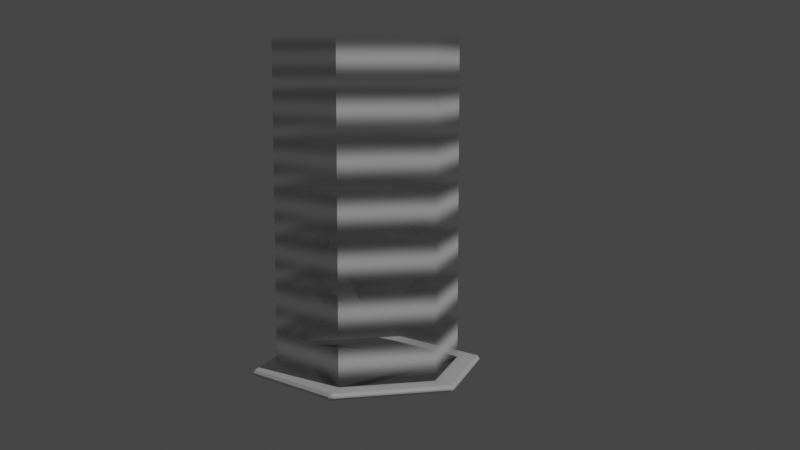 # Source: DiscCylinder.blend  (saved by Blender 3.0.42; exported with 4.5.12 LTS)
import bpy
from mathutils import Matrix  # noqa: F401  (used for matrix-valued properties, if any)

bpy.ops.wm.read_factory_settings(use_empty=True)
scene = bpy.context.scene
scene.name = 'Scene'

# ---- collections
col_elements = bpy.data.collections.new('Elements'); scene.collection.children.link(col_elements)
col_base = bpy.data.collections.new('Base'); scene.collection.children.link(col_base)

# ---- materials (node trees are filled in below, after node groups)
mat_column = bpy.data.materials.new('Column')
mat_column.surface_render_method = 'BLENDED'
mat_column.blend_method = 'BLEND'
mat_column.use_transparency_overlap = False
mat_column.show_transparent_back = False
mat_column.use_backface_culling = True
mat_column.use_transparent_shadow = False
mat_base_placeholder = bpy.data.materials.new('Base.Placeholder')
mat_base_placeholder.use_transparent_shadow = False

# ---- material node trees
mat_column.use_nodes = True; mat_column.node_tree.nodes.clear()
_N = mat_column.node_tree.nodes; _L = mat_column.node_tree.links
n0 = _N.new('ShaderNodeOutputMaterial'); n0.name = 'Material Output'; n0.location = (300, 300)
n1 = _N.new('ShaderNodeTexWave'); n1.name = 'Wave Texture'; n1.location = (-732, 269)
n1.bands_direction = 'Z'
n1.inputs[1].default_value = 2.2
n2 = _N.new('ShaderNodeBsdfPrincipled'); n2.name = 'Principled BSDF'; n2.location = (-207, 287)
n2.distribution = 'GGX'
n2.subsurface_method = 'RANDOM_WALK_SKIN'
n2.inputs[3].default_value = 1.45
n2.inputs[27].default_value = (0.0, 0.0, 0.0, 1.0)
n2.inputs[28].default_value = 1.0
_L.new(n2.outputs[0], n0.inputs[0])
_L.new(n1.outputs[0], n2.inputs[0])
_L.new(n1.outputs[1], n2.inputs[4])
n0.is_active_output = True
mat_base_placeholder.use_nodes = True; mat_base_placeholder.node_tree.nodes.clear()
_N = mat_base_placeholder.node_tree.nodes; _L = mat_base_placeholder.node_tree.links
n0 = _N.new('ShaderNodeBsdfPrincipled'); n0.name = 'Principled BSDF'; n0.location = (10, 300)
n0.distribution = 'GGX'
n0.subsurface_method = 'RANDOM_WALK_SKIN'
n0.inputs[3].default_value = 1.45
n0.inputs[27].default_value = (0.0, 0.0, 0.0, 1.0)
n0.inputs[28].default_value = 1.0
n1 = _N.new('ShaderNodeOutputMaterial'); n1.name = 'Material Output'; n1.location = (300, 300)
_L.new(n0.outputs[0], n1.inputs[0])
n1.is_active_output = True

# ---- world
world_world = bpy.data.worlds.new('World'); scene.world = world_world
world_world.use_nodes = True; world_world.node_tree.nodes.clear()
_N = world_world.node_tree.nodes; _L = world_world.node_tree.links
n0 = _N.new('ShaderNodeOutputWorld'); n0.name = 'World Output'; n0.location = (300, 300)
n1 = _N.new('ShaderNodeBackground'); n1.name = 'Background'; n1.location = (10, 300)
n1.inputs[0].default_value = (0.05088, 0.05088, 0.05088, 1.0)
_L.new(n1.outputs[0], n0.inputs[0])
n0.is_active_output = True
world_world.color = (0.05088, 0.05088, 0.05088)
world_world.use_sun_shadow = False
world_world.sun_shadow_jitter_overblur = 0.0

# ---- cameras
cam_camera = bpy.data.cameras.new('Camera')

# ---- lights
light_sun = bpy.data.lights.new('Sun', 'SUN')
light_sun.transmission_factor = 0.0
light_sun.energy = 1.0
light_sun.shadow_soft_size = 0.125

# ---- meshes
me_cylinder = bpy.data.meshes.new('Cylinder')
me_cylinder.from_pydata([(0.0, 0.4, -1.0), (0.0, 0.4, 1.0), (0.07804, 0.3923, -1.0), (0.07804, 0.3923, 1.0), (0.1531, 0.3696, -1.0), (0.1531, 0.3696, 1.0), (0.2222, 0.3326, -1.0), (0.2222, 0.3326, 1.0), (0.2828, 0.2828, -1.0), (0.2828, 0.2828, 1.0), (0.3326, 0.2222, -1.0), (0.3326, 0.2222, 1.0), (0.3696, 0.1531, -1.0), (0.3696, 0.1531, 1.0), (0.3923, 0.07804, -1.0), (0.3923, 0.07804, 1.0), (0.4, -1.748e-08, -1.0), (0.4, -1.748e-08, 1.0), (0.3923, -0.07804, -1.0), (0.3923, -0.07804, 1.0), (0.3696, -0.1531, -1.0), (0.3696, -0.1531, 1.0), (0.3326, -0.2222, -1.0), (0.3326, -0.2222, 1.0), (0.2828, -0.2828, -1.0), (0.2828, -0.2828, 1.0), (0.2222, -0.3326, -1.0), (0.2222, -0.3326, 1.0), (0.1531, -0.3696, -1.0), (0.1531, -0.3696, 1.0), (0.07804, -0.3923, -1.0), (0.07804, -0.3923, 1.0), (-3.497e-08, -0.4, -1.0), (-3.497e-08, -0.4, 1.0), (-0.07804, -0.3923, -1.0), (-0.07804, -0.3923, 1.0), (-0.1531, -0.3696, -1.0), (-0.1531, -0.3696, 1.0), (-0.2222, -0.3326, -1.0), (-0.2222, -0.3326, 1.0), (-0.2828, -0.2828, -1.0), (-0.2828, -0.2828, 1.0), (-0.3326, -0.2222, -1.0), (-0.3326, -0.2222, 1.0), (-0.3696, -0.1531, -1.0), (-0.3696, -0.1531, 1.0), (-0.3923, -0.07804, -1.0), (-0.3923, -0.07804, 1.0), (-0.4, 4.77e-09, -1.0), (-0.4, 4.77e-09, 1.0), (-0.3923, 0.07804, -1.0), (-0.3923, 0.07804, 1.0), (-0.3696, 0.1531, -1.0), (-0.3696, 0.1531, 1.0), (-0.3326, 0.2222, -1.0), (-0.3326, 0.2222, 1.0), (-0.2828, 0.2828, -1.0), (-0.2828, 0.2828, 1.0), (-0.2222, 0.3326, -1.0), (-0.2222, 0.3326, 1.0), (-0.1531, 0.3696, -1.0), (-0.1531, 0.3696, 1.0), (-0.07804, 0.3923, -1.0), (-0.07804, 0.3923, 1.0)], [], [(0, 1, 3, 2), (2, 3, 5, 4), (4, 5, 7, 6), (6, 7, 9, 8), (8, 9, 11, 10), (10, 11, 13, 12), (12, 13, 15, 14), (14, 15, 17, 16), (16, 17, 19, 18), (18, 19, 21, 20), (20, 21, 23, 22), (22, 23, 25, 24), (24, 25, 27, 26), (26, 27, 29, 28), (28, 29, 31, 30), (30, 31, 33, 32), (32, 33, 35, 34), (34, 35, 37, 36), (36, 37, 39, 38), (38, 39, 41, 40), (40, 41, 43, 42), (42, 43, 45, 44), (44, 45, 47, 46), (46, 47, 49, 48), (48, 49, 51, 50), (50, 51, 53, 52), (52, 53, 55, 54), (54, 55, 57, 56), (56, 57, 59, 58), (58, 59, 61, 60), (3, 1, 63, 61, 59, 57, 55, 53, 51, 49, 47, 45, 43, 41, 39, 37, 35, 33, 31, 29, 27, 25, 23, 21, 19, 17, 15, 13, 11, 9, 7, 5), (60, 61, 63, 62), (62, 63, 1, 0), (0, 2, 4, 6, 8, 10, 12, 14, 16, 18, 20, 22, 24, 26, 28, 30, 32, 34, 36, 38, 40, 42, 44, 46, 48, 50, 52, 54, 56, 58, 60, 62)])
_uv = me_cylinder.uv_layers.new(name='UVMap')
_uv.uv.foreach_set('vector', [1.0, 0.5, 1.0, 1.0, 0.9688, 1.0, 0.9688, 0.5, 0.9688, 0.5, 0.9688, 1.0, 0.9375, 1.0, 0.9375, 0.5, 0.9375, 0.5, 0.9375, 1.0, 0.9062, 1.0, 0.9062, 0.5, 0.9062, 0.5, 0.9062, 1.0, 0.875, 1.0, 0.875, 0.5, 0.875, 0.5, 0.875, 1.0, 0.8438, 1.0, 0.8438, 0.5, 0.8438, 0.5, 0.8438, 1.0, 0.8125, 1.0, 0.8125, 0.5, 0.8125, 0.5, 0.8125, 1.0, 0.7812, 1.0, 0.7812, 0.5, 0.7812, 0.5, 0.7812, 1.0, 0.75, 1.0, 0.75, 0.5, 0.75, 0.5, 0.75, 1.0, 0.7188, 1.0, 0.7188, 0.5, 0.7188, 0.5, 0.7188, 1.0, 0.6875, 1.0, 0.6875, 0.5, 0.6875, 0.5, 0.6875, 1.0, 0.6562, 1.0, 0.6562, 0.5, 0.6562, 0.5, 0.6562, 1.0, 0.625, 1.0, 0.625, 0.5, 0.625, 0.5, 0.625, 1.0, 0.5938, 1.0, 0.5938, 0.5, 0.5938, 0.5, 0.5938, 1.0, 0.5625, 1.0, 0.5625, 0.5, 0.5625, 0.5, 0.5625, 1.0, 0.5312, 1.0, 0.5312, 0.5, 0.5312, 0.5, 0.5312, 1.0, 0.5, 1.0, 0.5, 0.5, 0.5, 0.5, 0.5, 1.0, 0.4688, 1.0, 0.4688, 0.5, 0.4688, 0.5, 0.4688, 1.0, 0.4375, 1.0, 0.4375, 0.5, 0.4375, 0.5, 0.4375, 1.0, 0.4062, 1.0, 0.4062, 0.5, 0.4062, 0.5, 0.4062, 1.0, 0.375, 1.0, 0.375, 0.5, 0.375, 0.5, 0.375, 1.0, 0.3438, 1.0, 0.3438, 0.5, 0.3438, 0.5, 0.3438, 1.0, 0.3125, 1.0, 0.3125, 0.5, 0.3125, 0.5, 0.3125, 1.0, 0.2812, 1.0, 0.2812, 0.5, 0.2812, 0.5, 0.2812, 1.0, 0.25, 1.0, 0.25, 0.5, 0.25, 0.5, 0.25, 1.0, 0.2188, 1.0, 0.2188, 0.5, 0.2188, 0.5, 0.2188, 1.0, 0.1875, 1.0, 0.1875, 0.5, 0.1875, 0.5, 0.1875, 1.0, 0.1562, 1.0, 0.1562, 0.5, 0.1562, 0.5, 0.1562, 1.0, 0.125, 1.0, 0.125, 0.5, 0.125, 0.5, 0.125, 1.0, 0.09375, 1.0, 0.09375, 0.5, 0.09375, 0.5, 0.09375, 1.0, 0.0625, 1.0, 0.0625, 0.5, 0.2968, 0.4854, 0.25, 0.49, 0.2032, 0.4854, 0.1582, 0.4717, 0.1167, 0.4496, 0.08029, 0.4197, 0.05045, 0.3833, 0.02827, 0.3418, 0.01461, 0.2968, 0.01, 0.25, 0.01461, 0.2032, 0.02827, 0.1582, 0.05045, 0.1167, 0.08029, 0.08029, 0.1167, 0.05045, 0.1582, 0.02827, 0.2032, 0.01461, 0.25, 0.01, 0.2968, 0.01461, 0.3418, 0.02827, 0.3833, 0.05045, 0.4197, 0.08029, 0.4496, 0.1167, 0.4717, 0.1582, 0.4854, 0.2032, 0.49, 0.25, 0.4854, 0.2968, 0.4717, 0.3418, 0.4496, 0.3833, 0.4197, 0.4197, 0.3833, 0.4496, 0.3418, 0.4717, 0.0625, 0.5, 0.0625, 1.0, 0.03125, 1.0, 0.03125, 0.5, 0.03125, 0.5, 0.03125, 1.0, 0.0, 1.0, 0.0, 0.5, 0.75, 0.49, 0.7968, 0.4854, 0.8418, 0.4717, 0.8833, 0.4496, 0.9197, 0.4197, 0.9496, 0.3833, 0.9717, 0.3418, 0.9854, 0.2968, 0.99, 0.25, 0.9854, 0.2032, 0.9717, 0.1582, 0.9496, 0.1167, 0.9197, 0.08029, 0.8833, 0.05045, 0.8418, 0.02827, 0.7968, 0.01461, 0.75, 0.01, 0.7032, 0.01461, 0.6582, 0.02827, 0.6167, 0.05045, 0.5803, 0.08029, 0.5504, 0.1167, 0.5283, 0.1582, 0.5146, 0.2032, 0.51, 0.25, 0.5146, 0.2968, 0.5283, 0.3418, 0.5504, 0.3833, 0.5803, 0.4197, 0.6167, 0.4496, 0.6582, 0.4717, 0.7032, 0.4854])
me_cylinder.use_remesh_fix_poles = True
me_cylinder.use_remesh_preserve_attributes = False
me_cylinder.update()
me_cylinder_001 = bpy.data.meshes.new('Cylinder.001')
me_cylinder_001.from_pydata([(-0.7419, 0.7989, -1.472e-07), (-0.868, 0.6453, -1.495e-07), (-0.9617, 0.47, -1.498e-07), (-1.019, 0.2798, -1.48e-07), (-1.039, 0.08193, -1.443e-07), (-1.019, -0.1159, -1.387e-07), (-0.9617, -0.3061, -1.315e-07), (-0.868, -0.4814, -1.23e-07), (-0.7419, -0.6351, -1.135e-07), (-0.5882, -0.7612, -1.033e-07), (-0.4129, -0.8549, -9.283e-08), (-0.2227, -0.9126, -8.252e-08), (-0.02485, -0.9321, -7.276e-08), (0.173, -0.9126, -6.392e-08), (0.3632, -0.8549, -5.633e-08), (0.5385, -0.7612, -5.029e-08), (0.6922, -0.6351, -4.603e-08), (0.8183, -0.4814, -4.371e-08), (0.912, -0.3061, -4.343e-08), (0.9697, -0.1159, -4.519e-08), (0.9892, 0.08193, -4.892e-08), (0.9697, 0.2798, -5.449e-08), (0.912, 0.47, -6.168e-08), (0.8183, 0.6453, -7.02e-08), (0.6922, 0.7989, -7.975e-08), (0.138, 0.8248, -8.072e-08), (0.2859, 0.7799, -7.489e-08), (0.4222, 0.7071, -6.856e-08), (0.5416, 0.6091, -6.198e-08), (0.6396, 0.4897, -5.541e-08), (0.7124, 0.3534, -4.908e-08), (0.7573, 0.2055, -4.325e-08), (0.7724, 0.05179, -3.814e-08), (0.7573, -0.102, -3.395e-08), (0.7124, -0.2498, -3.083e-08), (0.6396, -0.3861, -2.891e-08), (0.5416, -0.5055, -2.827e-08), (0.4222, -0.6035, -2.891e-08), (0.2859, -0.6764, -3.083e-08), (0.138, -0.7212, -3.395e-08), (-0.01571, -0.7363, -3.814e-08), (-0.1695, -0.7212, -4.325e-08), (-0.3173, -0.6764, -4.908e-08), (-0.4536, -0.6035, -5.541e-08), (-0.573, -0.5055, -6.198e-08), (-0.671, -0.3861, -6.856e-08), (-0.7439, -0.2498, -7.489e-08), (-0.7887, -0.102, -8.072e-08), (-0.8039, 0.05179, -8.583e-08), (-0.7887, 0.2055, -9.002e-08), (-0.7439, 0.3534, -9.313e-08), (-0.671, 0.4897, -9.505e-08), (-0.573, 0.6091, -9.57e-08), (0.5385, 0.925, -8.994e-08), (0.3632, 1.019, -1.004e-07), (0.173, 1.076, -1.107e-07)], [], [(40, 41, 11, 12), (25, 26, 54, 55), (47, 48, 4, 5), (32, 33, 19, 20), (39, 40, 12, 13), (46, 47, 5, 6), (31, 32, 20, 21), (38, 39, 13, 14), (45, 46, 6, 7), (30, 31, 21, 22), (37, 38, 14, 15), (44, 45, 7, 8), (29, 30, 22, 23), (51, 52, 0, 1), (36, 37, 15, 16), (43, 44, 8, 9), (28, 29, 23, 24), (50, 51, 1, 2), (35, 36, 16, 17), (42, 43, 9, 10), (27, 28, 24, 53), (49, 50, 2, 3), (34, 35, 17, 18), (41, 42, 10, 11), (26, 27, 53, 54), (48, 49, 3, 4), (33, 34, 18, 19)])
_uv = me_cylinder_001.uv_layers.new(name='UVMap')
_uv.uv.foreach_set('vector', [0.0, 0.0, 0.0, 0.0, 0.0, 0.0, 0.0, 0.0, 0.0, 0.0, 0.0, 0.0, 0.0, 0.0, 0.0, 0.0, 0.0, 0.0, 0.0, 0.0, 0.0, 0.0, 0.0, 0.0, 0.0, 0.0, 0.0, 0.0, 0.0, 0.0, 0.0, 0.0, 0.0, 0.0, 0.0, 0.0, 0.0, 0.0, 0.0, 0.0, 0.0, 0.0, 0.0, 0.0, 0.0, 0.0, 0.0, 0.0, 0.0, 0.0, 0.0, 0.0, 0.0, 0.0, 0.0, 0.0, 0.0, 0.0, 0.0, 0.0, 0.0, 0.0, 0.0, 0.0, 0.0, 0.0, 0.0, 0.0, 0.0, 0.0, 0.0, 0.0, 0.0, 0.0, 0.0, 0.0, 0.0, 0.0, 0.0, 0.0, 0.0, 0.0, 0.0, 0.0, 0.0, 0.0, 0.0, 0.0, 0.0, 0.0, 0.0, 0.0, 0.0, 0.0, 0.0, 0.0, 0.0, 0.0, 0.0, 0.0, 0.0, 0.0, 0.0, 0.0, 0.0, 0.0, 0.0, 0.0, 0.0, 0.0, 0.0, 0.0, 0.0, 0.0, 0.0, 0.0, 0.0, 0.0, 0.0, 0.0, 0.0, 0.0, 0.0, 0.0, 0.0, 0.0, 0.0, 0.0, 0.0, 0.0, 0.0, 0.0, 0.0, 0.0, 0.0, 0.0, 0.0, 0.0, 0.0, 0.0, 0.0, 0.0, 0.0, 0.0, 0.0, 0.0, 0.0, 0.0, 0.0, 0.0, 0.0, 0.0, 0.0, 0.0, 0.0, 0.0, 0.0, 0.0, 0.0, 0.0, 0.0, 0.0, 0.0, 0.0, 0.0, 0.0, 0.0, 0.0, 0.0, 0.0, 0.0, 0.0, 0.0, 0.0, 0.0, 0.0, 0.0, 0.0, 0.0, 0.0, 0.0, 0.0, 0.0, 0.0, 0.0, 0.0, 0.0, 0.0, 0.0, 0.0, 0.0, 0.0, 0.0, 0.0, 0.0, 0.0, 0.0, 0.0, 0.0, 0.0, 0.0, 0.0, 0.0, 0.0, 0.0, 0.0, 0.0, 0.0, 0.0, 0.0, 0.0, 0.0, 0.0, 0.0, 0.0, 0.0])
me_cylinder_001.use_remesh_fix_poles = True
me_cylinder_001.use_remesh_preserve_attributes = False
me_cylinder_001.update()
me_plane_001 = bpy.data.meshes.new('Plane.001')
me_plane_001.from_pydata([(1.33e-07, -1.427, 5.0), (-1.236, -0.7134, 5.0), (-1.236, 0.7134, 5.0), (8.238e-09, 1.427, 5.0), (1.236, -0.7134, 5.0), (1.236, 0.7134, 5.0), (1.33e-07, -1.427, 0.0), (-1.236, -0.7134, 0.0), (-1.236, 0.7134, 0.0), (8.238e-09, 1.427, 0.0), (1.236, -0.7134, 0.0), (1.236, 0.7134, 0.0)], [], [(4, 5, 3, 2, 1, 0), (10, 6, 7, 8, 9, 11), (4, 0, 6, 10), (0, 1, 7, 6), (1, 2, 8, 7), (2, 3, 9, 8), (5, 4, 10, 11), (3, 5, 11, 9)])
_uv = me_plane_001.uv_layers.new(name='UVMap')
_uv.uv.foreach_set('vector', [1.0, 1.0, 1.0, 1.0, 0.5, 1.0, 0.0, 1.0, 0.0, 1.0, 0.5, 1.0, 1.0, 0.0, 0.5, 0.0, 0.0, 0.0, 0.0, 0.0, 0.5, 0.0, 1.0, 0.0, 1.0, 1.0, 0.5, 1.0, 0.5, 0.0, 1.0, 0.0, 0.5, 1.0, 0.0, 1.0, 0.0, 0.0, 0.5, 0.0, 0.0, 1.0, 0.0, 1.0, 0.0, 0.0, 0.0, 0.0, 0.0, 1.0, 0.5, 1.0, 0.5, 0.0, 0.0, 0.0, 1.0, 1.0, 1.0, 1.0, 1.0, 0.0, 1.0, 0.0, 0.5, 1.0, 1.0, 1.0, 1.0, 0.0, 0.5, 0.0])
me_plane_001.materials.append(mat_column)
me_plane_001.use_remesh_fix_poles = True
me_plane_001.use_remesh_preserve_attributes = False
me_plane_001.update()
me_plane = bpy.data.meshes.new('Plane')
me_plane.from_pydata([(1.574e-07, -1.8, 0.0), (-1.559, -0.9, 0.0), (-1.559, 0.9, 0.0), (0.0, 1.8, 0.0), (1.559, -0.9, 0.0), (1.559, 0.9, 0.0)], [], [(4, 5, 3, 2, 1, 0)])
_uv = me_plane.uv_layers.new(name='UVMap')
_uv.uv.foreach_set('vector', [0.0, 0.0, 0.0, 0.0, 0.0, 0.0, 0.0, 0.0, 0.0, 0.0, 0.0, 0.0])
me_plane.materials.append(mat_base_placeholder)
me_plane.use_remesh_fix_poles = True
me_plane.use_remesh_preserve_attributes = False
me_plane.update()

# ---- objects
ob_cylinder = bpy.data.objects.new('Cylinder', me_cylinder)
ob_ring = bpy.data.objects.new('Ring', me_cylinder_001)
ob_column = bpy.data.objects.new('Column', me_plane_001)
ob_camera = bpy.data.objects.new('Camera', cam_camera)
ob_sun = bpy.data.objects.new('Sun', light_sun)
ob_base = bpy.data.objects.new('Base', me_plane)

# ---- transforms, parenting, visibility, modifiers, constraints
ob_cylinder.location = (0.0, 0.0, 1.6)
ob_cylinder.rotation_euler = (-0.222, 0.9184, 0.296)
_m = ob_cylinder.modifiers.new('Bevel', 'BEVEL')
_m.width = 0.01
_m.width_pct = 0.01
ob_ring.location = (0.0, 0.0, 1.6)
ob_ring.rotation_euler = (-0.222, 0.9184, 0.296)
_m = ob_ring.modifiers.new('Solidify', 'SOLIDIFY')
_m.thickness = 0.1
_m.offset = 0.0
_m = ob_ring.modifiers.new('Bevel', 'BEVEL')
_m.width = 0.01
_m.width_pct = 0.01
ob_column.location = (0.0, 0.0, 0.0)
ob_camera.location = (11.25, 12.35, 4.508)
ob_camera.rotation_euler = (1.43, -3.491e-07, 2.374)
ob_sun.location = (0.0, 0.0, 0.0)
ob_sun.rotation_euler = (-0.5867, -0.5211, -0.5413)
ob_base.location = (0.0, 0.0, 0.0)
_m = ob_base.modifiers.new('Solidify', 'SOLIDIFY')
_m.thickness = 0.1
_m = ob_base.modifiers.new('Bevel', 'BEVEL')
_m.width = 0.04
_m.width_pct = 0.04

# ---- collection membership
col_elements.objects.link(ob_cylinder)
col_elements.objects.link(ob_ring)
col_elements.objects.link(ob_column)
col_elements.objects.link(ob_camera)
col_elements.objects.link(ob_sun)
col_base.objects.link(ob_base)

# ---- scene / render settings (as saved in the file)
scene.camera = ob_camera
scene.frame_start = 1; scene.frame_end = 250; scene.frame_set(1)
scene.render.engine = 'BLENDER_EEVEE_NEXT'
scene.render.film_transparent = True
scene.cycles.sampling_pattern = 'TABULATED_SOBOL'
scene.cycles.use_light_tree = False
scene.cycles.bake_type = 'ROUGHNESS'
scene.view_settings.view_transform = 'Filmic'
bpy.context.view_layer.update()
